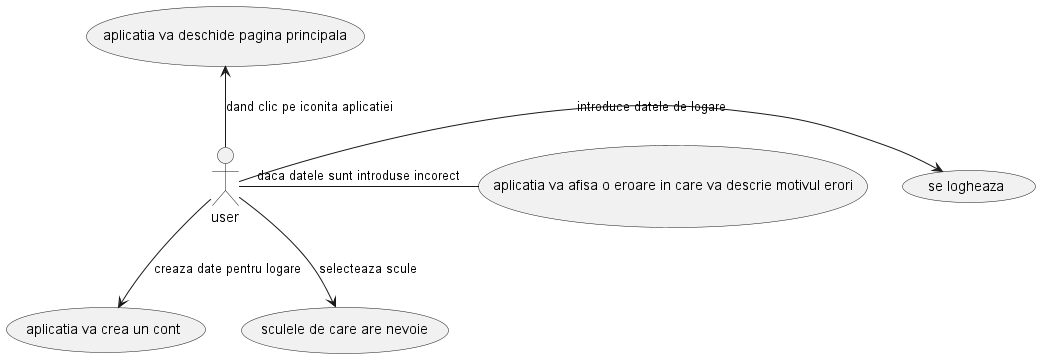

The diagram above was rendered by PlantUML. Its source (embedded in the PNG):
@startuml
:user: --> (aplicatia va crea un cont ):creaza date pentru logare
:user: -right-> (se logheaza):introduce datele de logare
:user: -up-> (aplicatia va deschide pagina principala):dand clic pe iconita aplicatiei
:user: -down-> (sculele de care are nevoie):selecteaza scule
:user: -(aplicatia va afisa o eroare in care va descrie motivul erori):daca datele sunt introduse incorect

@enduml